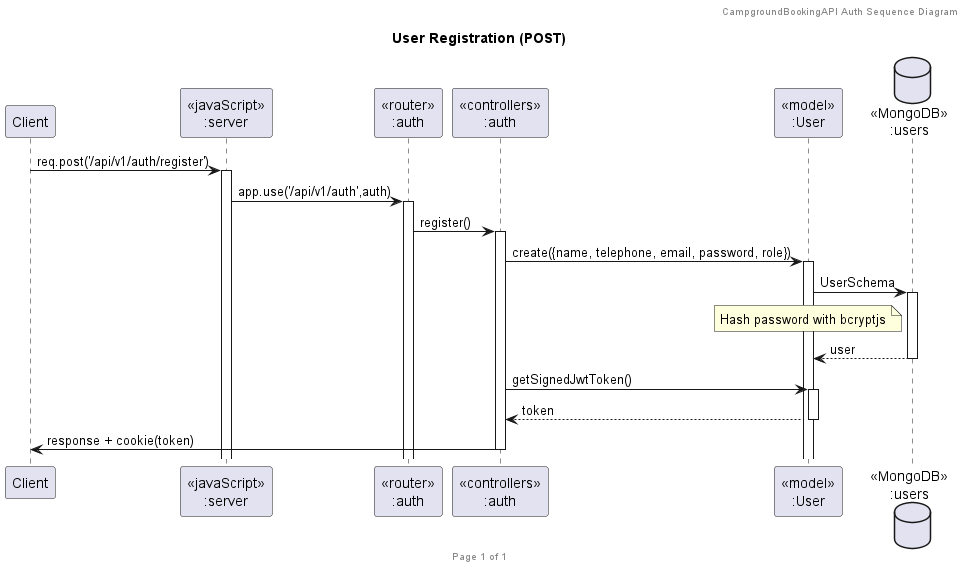

The diagram above was rendered by PlantUML. Its source (embedded in the PNG):
@startuml Register

header CampgroundBookingAPI Auth Sequence Diagram
footer Page %page% of %lastpage%
title "User Registration (POST)"

participant "Client" as client
participant "<<javaScript>>\n:server" as server
participant "<<router>>\n:auth" as routerAuth
participant "<<controllers>>\n:auth" as controllersAuth
participant "<<model>>\n:User" as modelUser
database "<<MongoDB>>\n:users" as UsersDatabase

client->server ++:req.post('/api/v1/auth/register')
server->routerAuth ++:app.use('/api/v1/auth',auth)
routerAuth -> controllersAuth ++:register()
controllersAuth->modelUser ++:create({name, telephone, email, password, role})
modelUser ->UsersDatabase ++: UserSchema
note over modelUser: Hash password with bcryptjs
UsersDatabase --> modelUser --: user
controllersAuth->modelUser ++:getSignedJwtToken()
modelUser --> controllersAuth --:token
controllersAuth->client --:response + cookie(token)

@enduml